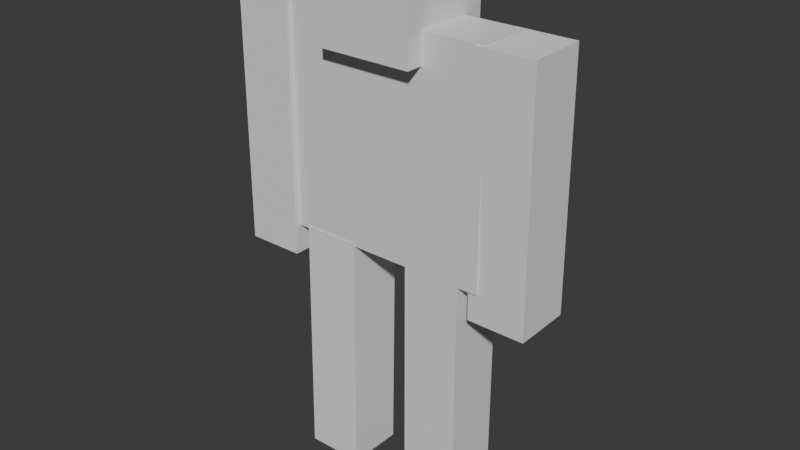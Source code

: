 # Source: zombie-anim.blend  (saved by Blender 4.2.66; exported with 4.5.12 LTS)
import bpy
from mathutils import Matrix  # noqa: F401  (used for matrix-valued properties, if any)

bpy.ops.wm.read_factory_settings(use_empty=True)
scene = bpy.context.scene
scene.name = 'Scene'

# ---- collections
col_collection = bpy.data.collections.new('Collection'); scene.collection.children.link(col_collection)

# ---- materials (node trees are filled in below, after node groups)
mat_material = bpy.data.materials.new('Material')
mat_material.alpha_threshold = 0.0
mat_material.use_transparent_shadow = False
mat_material.roughness = 0.5
mat_material.line_color = (0.0, 0.0, 0.0, 1.0)

# ---- material node trees
mat_material.use_nodes = True; mat_material.node_tree.nodes.clear()
_N = mat_material.node_tree.nodes; _L = mat_material.node_tree.links
n0 = _N.new('ShaderNodeOutputMaterial'); n0.name = 'Material Output'; n0.location = (300, 300)
n1 = _N.new('ShaderNodeBsdfPrincipled'); n1.name = 'Principled BSDF'; n1.location = (10, 300)
n1.inputs[3].default_value = 1.45
_L.new(n1.outputs[0], n0.inputs[0])
n0.is_active_output = True

# ---- world
world_world = bpy.data.worlds.new('World'); scene.world = world_world
world_world.use_nodes = True; world_world.node_tree.nodes.clear()
_N = world_world.node_tree.nodes; _L = world_world.node_tree.links
n0 = _N.new('ShaderNodeOutputWorld'); n0.name = 'World Output'; n0.location = (300, 300)
n1 = _N.new('ShaderNodeBackground'); n1.name = 'Background'; n1.location = (10, 300)
n1.inputs[0].default_value = (0.05088, 0.05088, 0.05088, 1.0)
_L.new(n1.outputs[0], n0.inputs[0])
n0.is_active_output = True
world_world.color = (0.05088, 0.05088, 0.05088)
world_world.sun_shadow_jitter_overblur = 0.0

# ---- meshes
me_cube = bpy.data.meshes.new('Cube')
me_cube.from_pydata([(1.0, 1.0, 1.0), (1.0, 1.0, -1.0), (1.0, -1.0, 1.0), (1.0, -1.0, -1.0), (-1.0, 1.0, 1.0), (-1.0, 1.0, -1.0), (-1.0, -1.0, 1.0), (-1.0, -1.0, -1.0)], [], [(0, 4, 6, 2), (3, 2, 6, 7), (7, 6, 4, 5), (5, 1, 3, 7), (1, 0, 2, 3), (5, 4, 0, 1)])
_uv = me_cube.uv_layers.new(name='UVMap')
_uv.uv.foreach_set('vector', [0.625, 0.5, 0.875, 0.5, 0.875, 0.75, 0.625, 0.75, 0.375, 0.75, 0.625, 0.75, 0.625, 1.0, 0.375, 1.0, 0.375, 0.0, 0.625, 0.0, 0.625, 0.25, 0.375, 0.25, 0.125, 0.5, 0.375, 0.5, 0.375, 0.75, 0.125, 0.75, 0.375, 0.5, 0.625, 0.5, 0.625, 0.75, 0.375, 0.75, 0.375, 0.25, 0.625, 0.25, 0.625, 0.5, 0.375, 0.5])
me_cube.materials.append(mat_material)
me_cube.use_mirror_vertex_groups = False
me_cube.update()
me_cube_001 = bpy.data.meshes.new('Cube.001')
me_cube_001.from_pydata([(-1.0, -1.0, -1.0), (-1.0, -1.0, 1.0), (-1.0, 1.0, -1.0), (-1.0, 1.0, 1.0), (1.0, -1.0, -1.0), (1.0, -1.0, 1.0), (1.0, 1.0, -1.0), (1.0, 1.0, 1.0)], [], [(0, 1, 3, 2), (2, 3, 7, 6), (6, 7, 5, 4), (4, 5, 1, 0), (2, 6, 4, 0), (7, 3, 1, 5)])
_uv = me_cube_001.uv_layers.new(name='UVMap')
_uv.uv.foreach_set('vector', [0.375, 0.0, 0.625, 0.0, 0.625, 0.25, 0.375, 0.25, 0.375, 0.25, 0.625, 0.25, 0.625, 0.5, 0.375, 0.5, 0.375, 0.5, 0.625, 0.5, 0.625, 0.75, 0.375, 0.75, 0.375, 0.75, 0.625, 0.75, 0.625, 1.0, 0.375, 1.0, 0.125, 0.5, 0.375, 0.5, 0.375, 0.75, 0.125, 0.75, 0.625, 0.5, 0.875, 0.5, 0.875, 0.75, 0.625, 0.75])
me_cube_001.update()
me_cube_002 = bpy.data.meshes.new('Cube.002')
me_cube_002.from_pydata([(-1.0, -1.0, -1.0), (-1.0, -1.0, 1.0), (-1.0, 1.0, -1.0), (-1.0, 1.0, 1.0), (1.0, -1.0, -1.0), (1.0, -1.0, 1.0), (1.0, 1.0, -1.0), (1.0, 1.0, 1.0)], [], [(0, 1, 3, 2), (2, 3, 7, 6), (6, 7, 5, 4), (4, 5, 1, 0), (2, 6, 4, 0), (7, 3, 1, 5)])
_uv = me_cube_002.uv_layers.new(name='UVMap')
_uv.uv.foreach_set('vector', [0.375, 0.0, 0.625, 0.0, 0.625, 0.25, 0.375, 0.25, 0.375, 0.25, 0.625, 0.25, 0.625, 0.5, 0.375, 0.5, 0.375, 0.5, 0.625, 0.5, 0.625, 0.75, 0.375, 0.75, 0.375, 0.75, 0.625, 0.75, 0.625, 1.0, 0.375, 1.0, 0.125, 0.5, 0.375, 0.5, 0.375, 0.75, 0.125, 0.75, 0.625, 0.5, 0.875, 0.5, 0.875, 0.75, 0.625, 0.75])
me_cube_002.update()
me_cube_003 = bpy.data.meshes.new('Cube.003')
me_cube_003.from_pydata([(-1.0, -1.0, -1.0), (-1.0, -1.0, 1.0), (-1.0, 1.0, -1.0), (-1.0, 1.0, 1.0), (1.0, -1.0, -1.0), (1.0, -1.0, 1.0), (1.0, 1.0, -1.0), (1.0, 1.0, 1.0)], [], [(0, 1, 3, 2), (2, 3, 7, 6), (6, 7, 5, 4), (4, 5, 1, 0), (2, 6, 4, 0), (7, 3, 1, 5)])
_uv = me_cube_003.uv_layers.new(name='UVMap')
_uv.uv.foreach_set('vector', [0.375, 0.0, 0.625, 0.0, 0.625, 0.25, 0.375, 0.25, 0.375, 0.25, 0.625, 0.25, 0.625, 0.5, 0.375, 0.5, 0.375, 0.5, 0.625, 0.5, 0.625, 0.75, 0.375, 0.75, 0.375, 0.75, 0.625, 0.75, 0.625, 1.0, 0.375, 1.0, 0.125, 0.5, 0.375, 0.5, 0.375, 0.75, 0.125, 0.75, 0.625, 0.5, 0.875, 0.5, 0.875, 0.75, 0.625, 0.75])
me_cube_003.update()
me_cube_004 = bpy.data.meshes.new('Cube.004')
me_cube_004.from_pydata([(-1.0, -1.0, -1.0), (-1.0, -1.0, 1.0), (-1.0, 1.0, -1.0), (-1.0, 1.0, 1.0), (1.0, -1.0, -1.0), (1.0, -1.0, 1.0), (1.0, 1.0, -1.0), (1.0, 1.0, 1.0)], [], [(0, 1, 3, 2), (2, 3, 7, 6), (6, 7, 5, 4), (4, 5, 1, 0), (2, 6, 4, 0), (7, 3, 1, 5)])
_uv = me_cube_004.uv_layers.new(name='UVMap')
_uv.uv.foreach_set('vector', [0.375, 0.0, 0.625, 0.0, 0.625, 0.25, 0.375, 0.25, 0.375, 0.25, 0.625, 0.25, 0.625, 0.5, 0.375, 0.5, 0.375, 0.5, 0.625, 0.5, 0.625, 0.75, 0.375, 0.75, 0.375, 0.75, 0.625, 0.75, 0.625, 1.0, 0.375, 1.0, 0.125, 0.5, 0.375, 0.5, 0.375, 0.75, 0.125, 0.75, 0.625, 0.5, 0.875, 0.5, 0.875, 0.75, 0.625, 0.75])
me_cube_004.update()
me_cube_006 = bpy.data.meshes.new('Cube.006')
me_cube_006.from_pydata([(-1.0, -1.0, -1.0), (-1.0, -1.0, 1.0), (-1.0, 1.0, -1.0), (-1.0, 1.0, 1.0), (1.0, -1.0, -1.0), (1.0, -1.0, 1.0), (1.0, 1.0, -1.0), (1.0, 1.0, 1.0)], [], [(0, 1, 3, 2), (2, 3, 7, 6), (6, 7, 5, 4), (4, 5, 1, 0), (2, 6, 4, 0), (7, 3, 1, 5)])
_uv = me_cube_006.uv_layers.new(name='UVMap')
_uv.uv.foreach_set('vector', [0.375, 0.0, 0.625, 0.0, 0.625, 0.25, 0.375, 0.25, 0.375, 0.25, 0.625, 0.25, 0.625, 0.5, 0.375, 0.5, 0.375, 0.5, 0.625, 0.5, 0.625, 0.75, 0.375, 0.75, 0.375, 0.75, 0.625, 0.75, 0.625, 1.0, 0.375, 1.0, 0.125, 0.5, 0.375, 0.5, 0.375, 0.75, 0.125, 0.75, 0.625, 0.5, 0.875, 0.5, 0.875, 0.75, 0.625, 0.75])
me_cube_006.update()

# ---- objects
ob_cube = bpy.data.objects.new('Cube', me_cube)
ob_cube_001 = bpy.data.objects.new('Cube.001', me_cube_001)
ob_cube_002 = bpy.data.objects.new('Cube.002', me_cube_002)
ob_cube_003 = bpy.data.objects.new('Cube.003', me_cube_003)
ob_cube_004 = bpy.data.objects.new('Cube.004', me_cube_004)
ob_cube_005 = bpy.data.objects.new('Cube.005', me_cube_006)

# ---- transforms, parenting, visibility, modifiers, constraints
ob_cube.location = (0.0, 0.0, 0.0)
ob_cube.scale = (1.0, 0.258, 1.0)
ob_cube.lock_rotations_4d = False
ob_cube.empty_display_type = 'ARROWS'
ob_cube.lineart.crease_threshold = 0.0
ob_cube_001.location = (0.002314, 0.01702, 1.167)
ob_cube_001.scale = (0.4353, 0.4353, 0.4353)
ob_cube_002.location = (-1.162, -0.04118, -0.1414)
ob_cube_002.rotation_euler = (-0.004359, -0.0, 0.0)
ob_cube_002.scale = (-0.2638, -0.2638, 1.13)
ob_cube_003.location = (1.17, 0.01027, -0.1327)
ob_cube_003.rotation_euler = (0.01457, -0.0, 0.0)
ob_cube_003.scale = (-0.2638, -0.2638, 1.13)
ob_cube_004.location = (-0.523, -0.01665, -2.109)
ob_cube_004.rotation_euler = (-0.016, -0.0, 0.0)
ob_cube_004.scale = (-0.2638, -0.2638, 1.13)
ob_cube_005.location = (0.5483, 0.006931, -2.109)
ob_cube_005.rotation_euler = (0.00102, -0.0, 0.0)
ob_cube_005.scale = (-0.2638, -0.2638, 1.13)

# ---- collection membership
col_collection.objects.link(ob_cube)
col_collection.objects.link(ob_cube_001)
col_collection.objects.link(ob_cube_002)
col_collection.objects.link(ob_cube_003)
col_collection.objects.link(ob_cube_004)
col_collection.objects.link(ob_cube_005)

# ---- scene / render settings (as saved in the file)
scene.frame_start = 1; scene.frame_end = 250; scene.frame_set(50)
scene.render.engine = 'BLENDER_EEVEE_NEXT'
bpy.context.view_layer.update()

# ---- added for rendering (the .blend has no active camera and no usable light): camera, sun
cam_auto = bpy.data.cameras.new('AutoCamera')
cam_auto.lens = 50.0
cam_auto.sensor_width = 36.0
cam_auto.clip_end = 1000.0
ob_auto_camera = bpy.data.objects.new('AutoCamera', cam_auto)
scene.collection.objects.link(ob_auto_camera)
ob_auto_camera.location = (5.27145, -6.30419, 3.39373)
ob_auto_camera.rotation_euler = (1.09748, -7.21219e-08, 0.694738)
scene.camera = ob_auto_camera
light_auto_sun = bpy.data.lights.new('AutoSun', 'SUN')
light_auto_sun.energy = 3.0
light_auto_sun.angle = 0.0523599
ob_auto_sun = bpy.data.objects.new('AutoSun', light_auto_sun)
scene.collection.objects.link(ob_auto_sun)
ob_auto_sun.rotation_euler = (0.872665, 0.174533, 0.523599)
bpy.context.view_layer.update()
